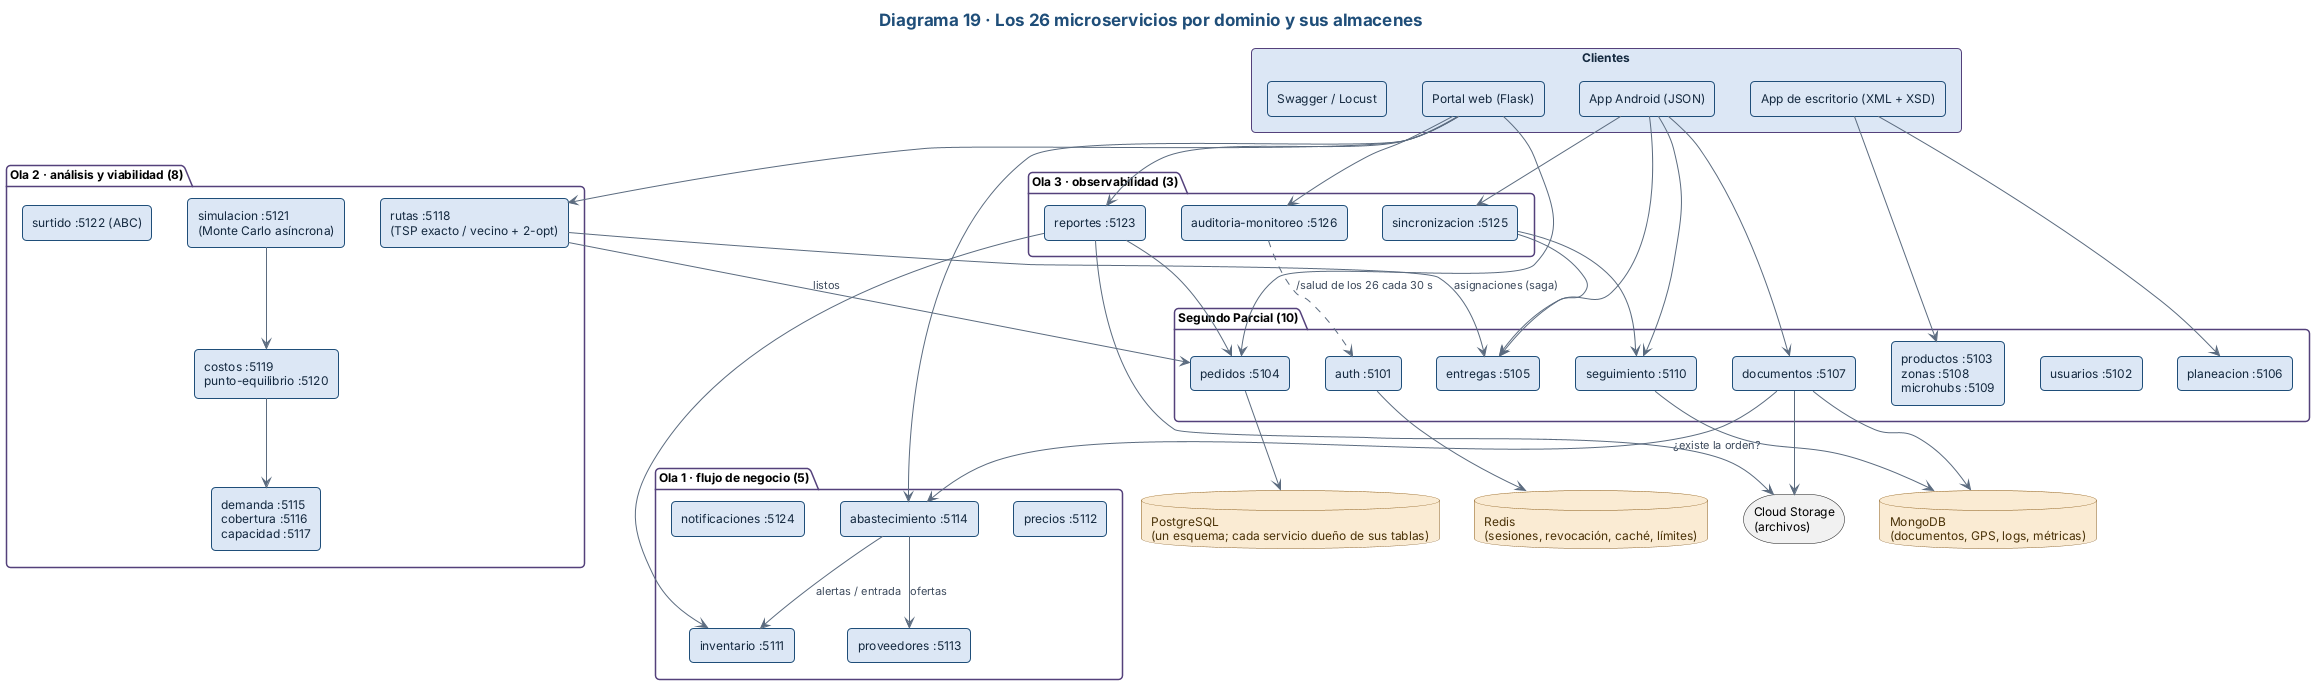

The diagram above was rendered by PlantUML. Its source (embedded in the PNG):
@startuml
!include tema.iuml
title Diagrama 19 · Los 26 microservicios por dominio y sus almacenes

rectangle "Clientes" {
  rectangle "Portal web (Flask)" as WEB
  rectangle "App Android (JSON)" as AND
  rectangle "App de escritorio (XML + XSD)" as ESC
  rectangle "Swagger / Locust" as SW
}

package "Segundo Parcial (10)" {
  rectangle "auth :5101" as auth
  rectangle "usuarios :5102" as usuarios
  rectangle "productos :5103\nzonas :5108\nmicrohubs :5109" as cat
  rectangle "pedidos :5104" as pedidos
  rectangle "entregas :5105" as entregas
  rectangle "planeacion :5106" as planeacion
  rectangle "documentos :5107" as documentos
  rectangle "seguimiento :5110" as seguimiento
}
package "Ola 1 · flujo de negocio (5)" {
  rectangle "inventario :5111" as inventario
  rectangle "precios :5112" as precios
  rectangle "proveedores :5113" as proveedores
  rectangle "abastecimiento :5114" as abastecimiento
  rectangle "notificaciones :5124" as notificaciones
}
package "Ola 2 · análisis y viabilidad (8)" {
  rectangle "demanda :5115\ncobertura :5116\ncapacidad :5117" as analisis
  rectangle "rutas :5118\n(TSP exacto / vecino + 2-opt)" as rutas
  rectangle "costos :5119\npunto-equilibrio :5120" as finanzas
  rectangle "simulacion :5121\n(Monte Carlo asíncrona)" as simulacion
  rectangle "surtido :5122 (ABC)" as surtido
}
package "Ola 3 · observabilidad (3)" {
  rectangle "reportes :5123" as reportes
  rectangle "sincronizacion :5125" as sincronizacion
  rectangle "auditoria-monitoreo :5126" as monitoreo
}

database "PostgreSQL\n(un esquema; cada servicio dueño de sus tablas)" as PG
database "MongoDB\n(documentos, GPS, logs, métricas)" as MG
database "Redis\n(sesiones, revocación, caché, límites)" as RD
storage "Cloud Storage\n(archivos)" as GCS

WEB --> pedidos
WEB --> abastecimiento
WEB --> rutas
WEB --> reportes
WEB --> monitoreo
AND --> entregas
AND --> seguimiento
AND --> documentos
AND --> sincronizacion
ESC --> planeacion
ESC --> cat
abastecimiento --> inventario : alertas / entrada
abastecimiento --> proveedores : ofertas
rutas --> pedidos : listos
rutas --> entregas : asignaciones (saga)
finanzas --> analisis
simulacion --> finanzas
reportes --> pedidos
reportes --> inventario
documentos --> abastecimiento : ¿existe la orden?
sincronizacion --> entregas
sincronizacion --> seguimiento
monitoreo ..> auth : /salud de los 26 cada 30 s
auth --> RD
pedidos --> PG
documentos --> MG
documentos --> GCS
reportes --> GCS
seguimiento --> MG
@enduml